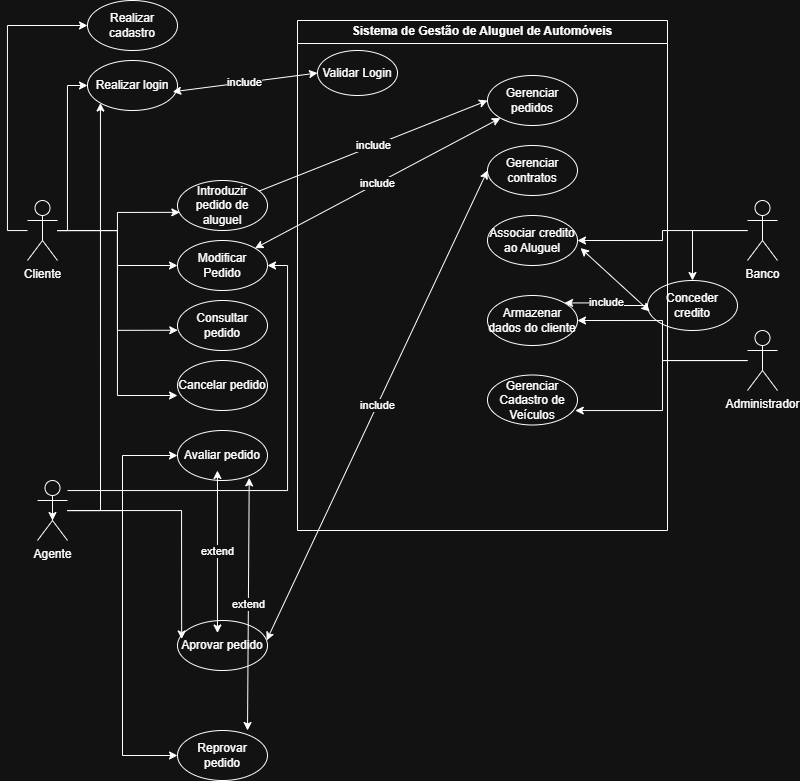

The diagram above was exported from draw.io. Its source (the exported page's mxGraphModel, read from the mxfile embedded in the PNG):
<mxGraphModel dx="2307" dy="821" grid="1" gridSize="10" guides="1" tooltips="1" connect="1" arrows="1" fold="1" page="1" pageScale="1" pageWidth="827" pageHeight="1169" math="0" shadow="0">
  <root>
    <mxCell id="0" />
    <mxCell id="1" parent="0" />
    <mxCell id="vCbMVMrWOQWzJNrquCoH-40" edge="1" parent="1" source="vCbMVMrWOQWzJNrquCoH-1" style="edgeStyle=orthogonalEdgeStyle;rounded=0;orthogonalLoop=1;jettySize=auto;html=1;entryX=0;entryY=0.5;entryDx=0;entryDy=0;" target="vCbMVMrWOQWzJNrquCoH-5">
      <mxGeometry relative="1" as="geometry">
        <Array as="points">
          <mxPoint x="-820" y="340" />
          <mxPoint x="-820" y="135" />
        </Array>
      </mxGeometry>
    </mxCell>
    <mxCell id="vCbMVMrWOQWzJNrquCoH-41" edge="1" parent="1" source="vCbMVMrWOQWzJNrquCoH-1" style="edgeStyle=orthogonalEdgeStyle;rounded=0;orthogonalLoop=1;jettySize=auto;html=1;entryX=0;entryY=0.5;entryDx=0;entryDy=0;" target="vCbMVMrWOQWzJNrquCoH-7">
      <mxGeometry relative="1" as="geometry">
        <Array as="points">
          <mxPoint x="-760" y="340" />
          <mxPoint x="-760" y="195" />
        </Array>
      </mxGeometry>
    </mxCell>
    <mxCell id="vCbMVMrWOQWzJNrquCoH-43" edge="1" parent="1" source="vCbMVMrWOQWzJNrquCoH-1" style="edgeStyle=orthogonalEdgeStyle;rounded=0;orthogonalLoop=1;jettySize=auto;html=1;" target="vCbMVMrWOQWzJNrquCoH-24">
      <mxGeometry relative="1" as="geometry" />
    </mxCell>
    <mxCell id="vCbMVMrWOQWzJNrquCoH-1" parent="1" style="shape=umlActor;verticalLabelPosition=bottom;verticalAlign=top;html=1;outlineConnect=0;" value="Cliente" vertex="1">
      <mxGeometry height="60" width="30" x="-800" y="310" as="geometry" />
    </mxCell>
    <mxCell id="vCbMVMrWOQWzJNrquCoH-5" parent="1" style="ellipse;whiteSpace=wrap;html=1;" value="Realizar cadastro" vertex="1">
      <mxGeometry height="50" width="90" x="-740" y="110" as="geometry" />
    </mxCell>
    <mxCell id="vCbMVMrWOQWzJNrquCoH-7" parent="1" style="ellipse;whiteSpace=wrap;html=1;" value="Realizar login" vertex="1">
      <mxGeometry height="50" width="90" x="-740" y="170" as="geometry" />
    </mxCell>
    <mxCell id="vCbMVMrWOQWzJNrquCoH-48" edge="1" parent="1" source="vCbMVMrWOQWzJNrquCoH-10" style="edgeStyle=orthogonalEdgeStyle;rounded=0;orthogonalLoop=1;jettySize=auto;html=1;entryX=0;entryY=0.5;entryDx=0;entryDy=0;" target="vCbMVMrWOQWzJNrquCoH-27">
      <mxGeometry relative="1" as="geometry" />
    </mxCell>
    <mxCell id="vCbMVMrWOQWzJNrquCoH-51" edge="1" parent="1" source="vCbMVMrWOQWzJNrquCoH-10" style="edgeStyle=orthogonalEdgeStyle;rounded=0;orthogonalLoop=1;jettySize=auto;html=1;entryX=0;entryY=0.5;entryDx=0;entryDy=0;" target="vCbMVMrWOQWzJNrquCoH-30">
      <mxGeometry relative="1" as="geometry" />
    </mxCell>
    <mxCell id="vCbMVMrWOQWzJNrquCoH-52" edge="1" parent="1" source="vCbMVMrWOQWzJNrquCoH-10" style="edgeStyle=orthogonalEdgeStyle;rounded=0;orthogonalLoop=1;jettySize=auto;html=1;entryX=0;entryY=1;entryDx=0;entryDy=0;" target="vCbMVMrWOQWzJNrquCoH-7">
      <mxGeometry relative="1" as="geometry" />
    </mxCell>
    <mxCell id="vCbMVMrWOQWzJNrquCoH-53" edge="1" parent="1" source="vCbMVMrWOQWzJNrquCoH-10" style="edgeStyle=orthogonalEdgeStyle;rounded=0;orthogonalLoop=1;jettySize=auto;html=1;entryX=1;entryY=0.5;entryDx=0;entryDy=0;" target="vCbMVMrWOQWzJNrquCoH-24">
      <mxGeometry relative="1" as="geometry">
        <Array as="points">
          <mxPoint x="-540" y="600" />
          <mxPoint x="-540" y="375" />
        </Array>
      </mxGeometry>
    </mxCell>
    <mxCell id="vCbMVMrWOQWzJNrquCoH-10" parent="1" style="shape=umlActor;verticalLabelPosition=bottom;verticalAlign=top;html=1;outlineConnect=0;" value="Agente" vertex="1">
      <mxGeometry height="60" width="30" x="-790" y="590" as="geometry" />
    </mxCell>
    <mxCell id="vCbMVMrWOQWzJNrquCoH-54" edge="1" parent="1" source="vCbMVMrWOQWzJNrquCoH-11" style="edgeStyle=orthogonalEdgeStyle;rounded=0;orthogonalLoop=1;jettySize=auto;html=1;" target="vCbMVMrWOQWzJNrquCoH-31">
      <mxGeometry relative="1" as="geometry" />
    </mxCell>
    <mxCell id="vCbMVMrWOQWzJNrquCoH-55" edge="1" parent="1" source="vCbMVMrWOQWzJNrquCoH-11" style="edgeStyle=orthogonalEdgeStyle;rounded=0;orthogonalLoop=1;jettySize=auto;html=1;entryX=1;entryY=0.5;entryDx=0;entryDy=0;" target="vCbMVMrWOQWzJNrquCoH-36">
      <mxGeometry relative="1" as="geometry" />
    </mxCell>
    <mxCell id="vCbMVMrWOQWzJNrquCoH-11" parent="1" style="shape=umlActor;verticalLabelPosition=bottom;verticalAlign=top;html=1;outlineConnect=0;" value="Banco" vertex="1">
      <mxGeometry height="60" width="30" x="-80" y="310" as="geometry" />
    </mxCell>
    <mxCell id="wKG1SzGB8bFdGbMFKJq8-9" edge="1" parent="1" source="vCbMVMrWOQWzJNrquCoH-23" style="rounded=0;orthogonalLoop=1;jettySize=auto;html=1;entryX=0;entryY=0.5;entryDx=0;entryDy=0;" target="vCbMVMrWOQWzJNrquCoH-34" value="include">
      <mxGeometry relative="1" as="geometry" />
    </mxCell>
    <mxCell id="vCbMVMrWOQWzJNrquCoH-23" parent="1" style="ellipse;whiteSpace=wrap;html=1;" value="Introduzir pedido de aluguel" vertex="1">
      <mxGeometry height="50" width="90" x="-650" y="290" as="geometry" />
    </mxCell>
    <mxCell id="vCbMVMrWOQWzJNrquCoH-24" parent="1" style="ellipse;whiteSpace=wrap;html=1;" value="Modificar Pedido" vertex="1">
      <mxGeometry height="50" width="90" x="-650" y="350" as="geometry" />
    </mxCell>
    <mxCell id="vCbMVMrWOQWzJNrquCoH-25" parent="1" style="ellipse;whiteSpace=wrap;html=1;" value="Consultar pedido" vertex="1">
      <mxGeometry height="50" width="90" x="-650" y="410" as="geometry" />
    </mxCell>
    <mxCell id="vCbMVMrWOQWzJNrquCoH-26" parent="1" style="ellipse;whiteSpace=wrap;html=1;" value="Cancelar pedido" vertex="1">
      <mxGeometry height="50" width="90" x="-650" y="470" as="geometry" />
    </mxCell>
    <mxCell id="vCbMVMrWOQWzJNrquCoH-27" parent="1" style="ellipse;whiteSpace=wrap;html=1;" value="Avaliar pedido" vertex="1">
      <mxGeometry height="50" width="90" x="-650" y="540" as="geometry" />
    </mxCell>
    <mxCell id="vCbMVMrWOQWzJNrquCoH-29" parent="1" style="ellipse;whiteSpace=wrap;html=1;" value="Aprovar pedido" vertex="1">
      <mxGeometry height="50" width="90" x="-650" y="730" as="geometry" />
    </mxCell>
    <mxCell id="vCbMVMrWOQWzJNrquCoH-30" parent="1" style="ellipse;whiteSpace=wrap;html=1;" value="Reprovar pedido" vertex="1">
      <mxGeometry height="50" width="90" x="-650" y="840" as="geometry" />
    </mxCell>
    <mxCell id="wKG1SzGB8bFdGbMFKJq8-6" edge="1" parent="1" source="vCbMVMrWOQWzJNrquCoH-31" style="edgeStyle=orthogonalEdgeStyle;rounded=0;orthogonalLoop=1;jettySize=auto;html=1;entryX=1;entryY=0;entryDx=0;entryDy=0;" target="vCbMVMrWOQWzJNrquCoH-37" value="include">
      <mxGeometry relative="1" as="geometry" />
    </mxCell>
    <mxCell id="vCbMVMrWOQWzJNrquCoH-31" parent="1" style="ellipse;whiteSpace=wrap;html=1;" value="Conceder credito" vertex="1">
      <mxGeometry height="50" width="90" x="-180" y="390" as="geometry" />
    </mxCell>
    <mxCell id="vCbMVMrWOQWzJNrquCoH-33" parent="1" style="swimlane;whiteSpace=wrap;html=1;" value="Sistema de Gestão de Aluguel de Automóveis" vertex="1">
      <mxGeometry height="510" width="370" x="-530" y="130" as="geometry" />
    </mxCell>
    <mxCell id="vCbMVMrWOQWzJNrquCoH-34" parent="vCbMVMrWOQWzJNrquCoH-33" style="ellipse;whiteSpace=wrap;html=1;" value="Gerenciar pedidos" vertex="1">
      <mxGeometry height="50" width="90" x="190" y="55" as="geometry" />
    </mxCell>
    <mxCell id="vCbMVMrWOQWzJNrquCoH-35" parent="vCbMVMrWOQWzJNrquCoH-33" style="ellipse;whiteSpace=wrap;html=1;" value="Gerenciar contratos" vertex="1">
      <mxGeometry height="50" width="90" x="190" y="125" as="geometry" />
    </mxCell>
    <mxCell id="vCbMVMrWOQWzJNrquCoH-36" parent="vCbMVMrWOQWzJNrquCoH-33" style="ellipse;whiteSpace=wrap;html=1;" value="Associar credito ao Aluguel" vertex="1">
      <mxGeometry height="50" width="90" x="190" y="195" as="geometry" />
    </mxCell>
    <mxCell id="vCbMVMrWOQWzJNrquCoH-37" parent="vCbMVMrWOQWzJNrquCoH-33" style="ellipse;whiteSpace=wrap;html=1;" value="Armazenar dados do cliente" vertex="1">
      <mxGeometry height="50" width="90" x="190" y="275" as="geometry" />
    </mxCell>
    <mxCell id="vCbMVMrWOQWzJNrquCoH-38" parent="vCbMVMrWOQWzJNrquCoH-33" style="ellipse;whiteSpace=wrap;html=1;" value="Gerenciar Cadastro de Veículos" vertex="1">
      <mxGeometry height="50" width="90" x="190" y="354.5" as="geometry" />
    </mxCell>
    <mxCell id="vCbMVMrWOQWzJNrquCoH-46" parent="vCbMVMrWOQWzJNrquCoH-33" style="ellipse;whiteSpace=wrap;html=1;" value="Validar Login" vertex="1">
      <mxGeometry height="45" width="80" x="20" y="30" as="geometry" />
    </mxCell>
    <mxCell id="vCbMVMrWOQWzJNrquCoH-42" edge="1" parent="1" source="vCbMVMrWOQWzJNrquCoH-1" style="edgeStyle=orthogonalEdgeStyle;rounded=0;orthogonalLoop=1;jettySize=auto;html=1;entryX=0.026;entryY=0.637;entryDx=0;entryDy=0;entryPerimeter=0;" target="vCbMVMrWOQWzJNrquCoH-23">
      <mxGeometry relative="1" as="geometry" />
    </mxCell>
    <mxCell id="vCbMVMrWOQWzJNrquCoH-44" edge="1" parent="1" source="vCbMVMrWOQWzJNrquCoH-1" style="edgeStyle=orthogonalEdgeStyle;rounded=0;orthogonalLoop=1;jettySize=auto;html=1;entryX=0.003;entryY=0.595;entryDx=0;entryDy=0;entryPerimeter=0;" target="vCbMVMrWOQWzJNrquCoH-25">
      <mxGeometry relative="1" as="geometry" />
    </mxCell>
    <mxCell id="vCbMVMrWOQWzJNrquCoH-45" edge="1" parent="1" source="vCbMVMrWOQWzJNrquCoH-1" style="edgeStyle=orthogonalEdgeStyle;rounded=0;orthogonalLoop=1;jettySize=auto;html=1;entryX=0;entryY=0.7;entryDx=0;entryDy=0;entryPerimeter=0;" target="vCbMVMrWOQWzJNrquCoH-26">
      <mxGeometry relative="1" as="geometry" />
    </mxCell>
    <mxCell id="vCbMVMrWOQWzJNrquCoH-49" edge="1" parent="1" source="vCbMVMrWOQWzJNrquCoH-10" style="edgeStyle=orthogonalEdgeStyle;rounded=0;orthogonalLoop=1;jettySize=auto;html=1;exitX=0.5;exitY=0.5;exitDx=0;exitDy=0;exitPerimeter=0;entryX=0.5;entryY=0.667;entryDx=0;entryDy=0;entryPerimeter=0;" target="vCbMVMrWOQWzJNrquCoH-10">
      <mxGeometry relative="1" as="geometry" />
    </mxCell>
    <mxCell id="vCbMVMrWOQWzJNrquCoH-50" edge="1" parent="1" source="vCbMVMrWOQWzJNrquCoH-10" style="edgeStyle=orthogonalEdgeStyle;rounded=0;orthogonalLoop=1;jettySize=auto;html=1;entryX=0.046;entryY=0.37;entryDx=0;entryDy=0;entryPerimeter=0;" target="vCbMVMrWOQWzJNrquCoH-29">
      <mxGeometry relative="1" as="geometry" />
    </mxCell>
    <mxCell id="vCbMVMrWOQWzJNrquCoH-58" edge="1" parent="1" source="vCbMVMrWOQWzJNrquCoH-7" style="endArrow=classic;startArrow=classic;html=1;rounded=0;exitX=0.947;exitY=0.626;exitDx=0;exitDy=0;exitPerimeter=0;entryX=0;entryY=0.5;entryDx=0;entryDy=0;" target="vCbMVMrWOQWzJNrquCoH-46" value="include">
      <mxGeometry height="50" relative="1" width="50" as="geometry">
        <mxPoint x="-790" y="260" as="sourcePoint" />
        <mxPoint x="-740" y="210" as="targetPoint" />
      </mxGeometry>
    </mxCell>
    <mxCell id="vCbMVMrWOQWzJNrquCoH-62" edge="1" parent="1" source="vCbMVMrWOQWzJNrquCoH-24" style="endArrow=classic;startArrow=classic;html=1;rounded=0;entryX=0;entryY=1;entryDx=0;entryDy=0;" target="vCbMVMrWOQWzJNrquCoH-34" value="include">
      <mxGeometry height="50" relative="1" width="50" as="geometry">
        <mxPoint x="-550" y="430" as="sourcePoint" />
        <mxPoint x="-500" y="380" as="targetPoint" />
      </mxGeometry>
    </mxCell>
    <mxCell id="vCbMVMrWOQWzJNrquCoH-63" edge="1" parent="1" source="vCbMVMrWOQWzJNrquCoH-29" style="endArrow=classic;startArrow=classic;html=1;rounded=0;entryX=0;entryY=0.5;entryDx=0;entryDy=0;exitX=0.99;exitY=0.398;exitDx=0;exitDy=0;exitPerimeter=0;" target="vCbMVMrWOQWzJNrquCoH-35" value="include">
      <mxGeometry height="50" relative="1" width="50" as="geometry">
        <mxPoint x="-570" y="496" as="sourcePoint" />
        <mxPoint x="-307" y="380" as="targetPoint" />
      </mxGeometry>
    </mxCell>
    <mxCell id="vCbMVMrWOQWzJNrquCoH-64" edge="1" parent="1" source="vCbMVMrWOQWzJNrquCoH-36" style="endArrow=classic;startArrow=classic;html=1;rounded=0;entryX=0.024;entryY=0.617;entryDx=0;entryDy=0;entryPerimeter=0;exitX=1.034;exitY=0.652;exitDx=0;exitDy=0;exitPerimeter=0;" target="vCbMVMrWOQWzJNrquCoH-31" value="">
      <mxGeometry height="50" relative="1" width="50" as="geometry">
        <mxPoint x="-260" y="520" as="sourcePoint" />
        <mxPoint x="-170" y="440" as="targetPoint" />
      </mxGeometry>
    </mxCell>
    <mxCell id="vCbMVMrWOQWzJNrquCoH-68" edge="1" parent="1" source="vCbMVMrWOQWzJNrquCoH-29" style="endArrow=classic;startArrow=classic;html=1;rounded=0;exitX=0.444;exitY=0.25;exitDx=0;exitDy=0;exitPerimeter=0;entryX=0.444;entryY=0.8;entryDx=0;entryDy=0;entryPerimeter=0;" target="vCbMVMrWOQWzJNrquCoH-27" value="extend">
      <mxGeometry height="50" relative="1" width="50" as="geometry">
        <mxPoint x="-460" y="510" as="sourcePoint" />
        <mxPoint x="-410" y="460" as="targetPoint" />
      </mxGeometry>
    </mxCell>
    <mxCell id="vCbMVMrWOQWzJNrquCoH-71" edge="1" parent="1" source="vCbMVMrWOQWzJNrquCoH-30" style="endArrow=classic;startArrow=classic;html=1;rounded=0;exitX=0.778;exitY=0;exitDx=0;exitDy=0;exitPerimeter=0;entryX=0.797;entryY=0.948;entryDx=0;entryDy=0;entryPerimeter=0;" target="vCbMVMrWOQWzJNrquCoH-27" value="extend">
      <mxGeometry height="50" relative="1" width="50" as="geometry">
        <mxPoint x="-460" y="700" as="sourcePoint" />
        <mxPoint x="-410" y="650" as="targetPoint" />
      </mxGeometry>
    </mxCell>
    <mxCell id="wKG1SzGB8bFdGbMFKJq8-3" edge="1" parent="1" source="wKG1SzGB8bFdGbMFKJq8-1" style="edgeStyle=orthogonalEdgeStyle;rounded=0;orthogonalLoop=1;jettySize=auto;html=1;entryX=1;entryY=0.5;entryDx=0;entryDy=0;" target="vCbMVMrWOQWzJNrquCoH-37">
      <mxGeometry relative="1" as="geometry" />
    </mxCell>
    <mxCell id="wKG1SzGB8bFdGbMFKJq8-1" parent="1" style="shape=umlActor;verticalLabelPosition=bottom;verticalAlign=top;html=1;outlineConnect=0;" value="Administrador&lt;div&gt;&lt;br&gt;&lt;/div&gt;" vertex="1">
      <mxGeometry height="60" width="30" x="-80" y="440" as="geometry" />
    </mxCell>
    <mxCell id="wKG1SzGB8bFdGbMFKJq8-4" edge="1" parent="1" source="wKG1SzGB8bFdGbMFKJq8-1" style="edgeStyle=orthogonalEdgeStyle;rounded=0;orthogonalLoop=1;jettySize=auto;html=1;entryX=0.975;entryY=0.711;entryDx=0;entryDy=0;entryPerimeter=0;" target="vCbMVMrWOQWzJNrquCoH-38">
      <mxGeometry relative="1" as="geometry" />
    </mxCell>
  </root>
</mxGraphModel>